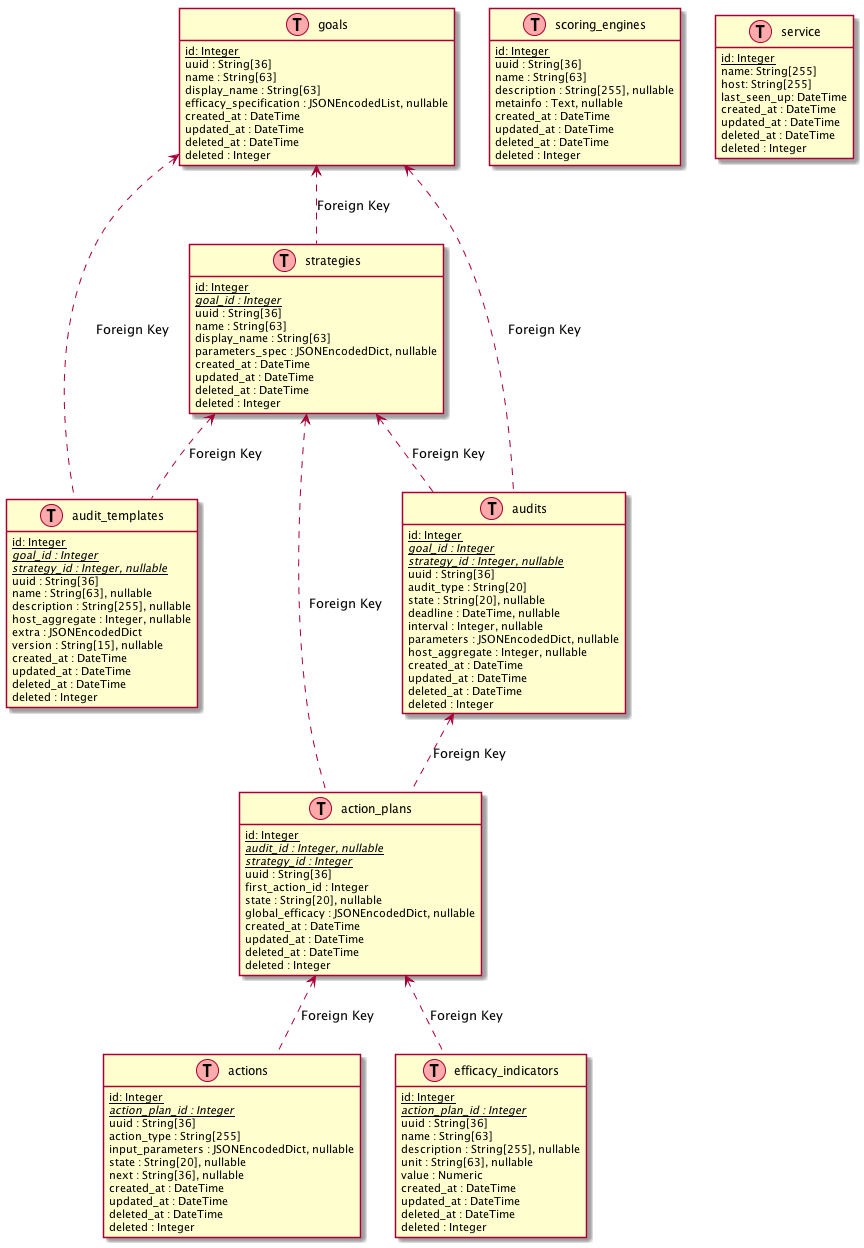

The diagram above was rendered by PlantUML. Its source (embedded in the PNG):
@startuml
hide methods
hide stereotypes

class goals << (T,#FFAAAA) >> {
    <u>id: Integer</u>
    uuid : String[36]
    name : String[63]
    display_name : String[63]
    efficacy_specification : JSONEncodedList, nullable

    created_at : DateTime
    updated_at : DateTime
    deleted_at : DateTime
    deleted : Integer
}


class strategies << (T,#FFAAAA) >> {
    <u>id: Integer</u>
    <i><u>goal_id : Integer</u></i>
    uuid : String[36]
    name : String[63]
    display_name : String[63]
    parameters_spec : JSONEncodedDict, nullable

    created_at : DateTime
    updated_at : DateTime
    deleted_at : DateTime
    deleted : Integer
}


class audit_templates << (T,#FFAAAA) >> {
    <u>id: Integer</u>
    <i><u>goal_id : Integer</u></i>
    <i><u>strategy_id : Integer, nullable</u></i>
    uuid : String[36]
    name : String[63], nullable
    description : String[255], nullable
    host_aggregate : Integer, nullable
    extra : JSONEncodedDict
    version : String[15], nullable

    created_at : DateTime
    updated_at : DateTime
    deleted_at : DateTime
    deleted : Integer
}


class audits << (T,#FFAAAA) >> {
    <u>id: Integer</u>
    <i><u>goal_id : Integer</u></i>
    <i><u>strategy_id : Integer, nullable</u></i>
    uuid : String[36]
    audit_type : String[20]
    state : String[20], nullable
    deadline : DateTime, nullable
    interval : Integer, nullable
    parameters : JSONEncodedDict, nullable
    host_aggregate : Integer, nullable

    created_at : DateTime
    updated_at : DateTime
    deleted_at : DateTime
    deleted : Integer
}


class action_plans << (T,#FFAAAA) >> {
    <u>id: Integer</u>
    <i><u>audit_id : Integer, nullable</u></i>
    <i><u>strategy_id : Integer</u></i>
    uuid : String[36]
    first_action_id : Integer
    state : String[20], nullable
    global_efficacy : JSONEncodedDict, nullable

    created_at : DateTime
    updated_at : DateTime
    deleted_at : DateTime
    deleted : Integer
}


class actions << (T,#FFAAAA) >> {
    <u>id: Integer</u>
    <i><u>action_plan_id : Integer</u></i>
    uuid : String[36]
    action_type : String[255]
    input_parameters : JSONEncodedDict, nullable
    state : String[20], nullable
    next : String[36], nullable

    created_at : DateTime
    updated_at : DateTime
    deleted_at : DateTime
    deleted : Integer
}


class efficacy_indicators << (T,#FFAAAA) >> {
    <u>id: Integer</u>
    <i><u>action_plan_id : Integer</u></i>
    uuid : String[36]
    name : String[63]
    description : String[255], nullable
    unit : String[63], nullable
    value : Numeric

    created_at : DateTime
    updated_at : DateTime
    deleted_at : DateTime
    deleted : Integer
}

class scoring_engines << (T,#FFAAAA) >> {
    <u>id: Integer</u>
    uuid : String[36]
    name : String[63]
    description : String[255], nullable
    metainfo : Text, nullable

    created_at : DateTime
    updated_at : DateTime
    deleted_at : DateTime
    deleted : Integer
}

class service << (T,#FFAAAA) >> {
    <u>id: Integer</u>
    name: String[255]
    host: String[255]
    last_seen_up: DateTime

    created_at : DateTime
    updated_at : DateTime
    deleted_at : DateTime
    deleted : Integer
}

 "goals" <.. "strategies" : Foreign Key
 "goals" <.. "audit_templates" : Foreign Key
 "strategies" <.. "audit_templates" : Foreign Key
 "goals" <.. "audits" : Foreign Key
 "strategies" <.. "audits" : Foreign Key
 "action_plans" <.. "actions" : Foreign Key
 "action_plans" <.. "efficacy_indicators" : Foreign Key
 "strategies" <.. "action_plans" : Foreign Key
 "audits" <.. "action_plans" : Foreign Key

@enduml